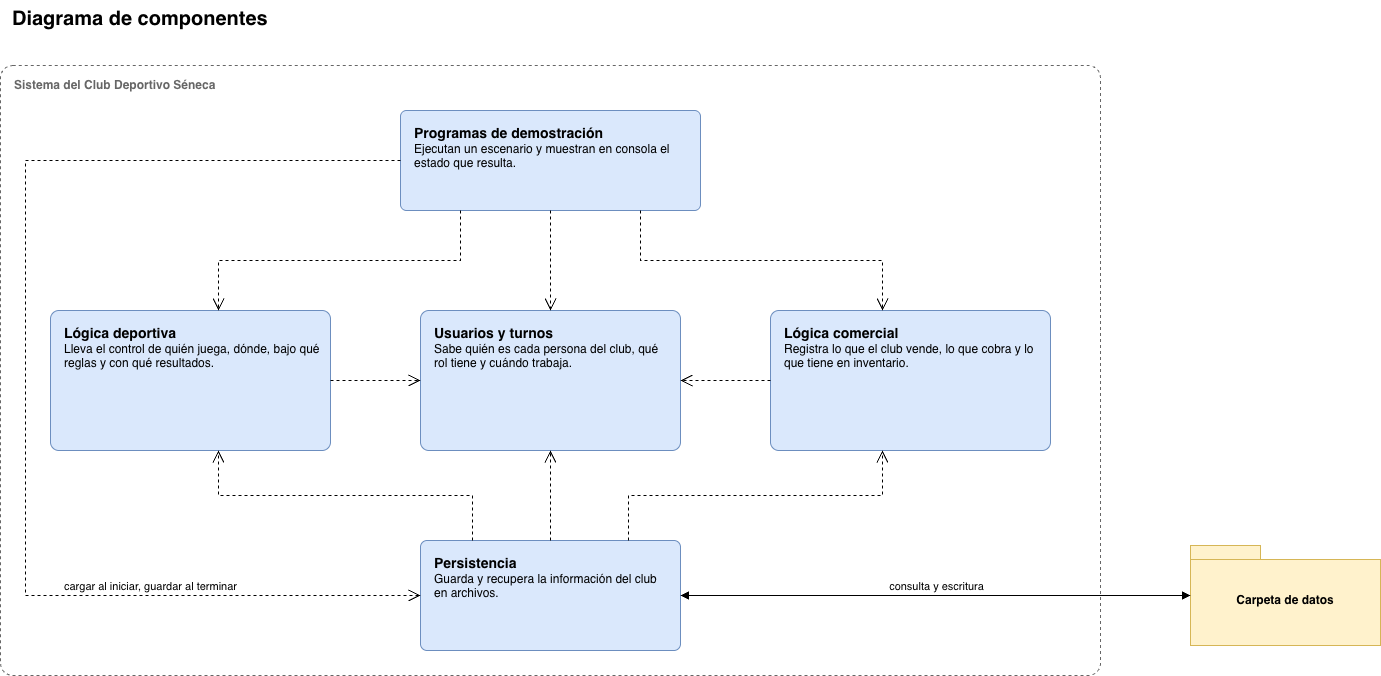

The diagram above was exported from draw.io. Its source (the exported page's mxGraphModel, read from the mxfile embedded in the PNG):
<mxGraphModel dx="1473" dy="850" grid="1" gridSize="10" guides="1" tooltips="1" connect="1" arrows="1" fold="1" page="0" pageScale="1" pageWidth="1654" pageHeight="1169" math="0" shadow="0">
  <root>
    <mxCell id="0" />
    <mxCell id="1" parent="0" />
    <mxCell id="p1-2" value="&lt;b style=&quot;font-size:20px&quot;&gt;Diagrama de componentes&lt;/b&gt;&lt;div&gt;&lt;br/&gt;&lt;/div&gt;" style="text;html=1;align=left;verticalAlign=top;whiteSpace=wrap;strokeColor=none;fillColor=none;" parent="1" vertex="1">
      <mxGeometry x="40" y="10" width="320" height="50" as="geometry" />
    </mxCell>
    <mxCell id="p1-3" value="&lt;b&gt;Sistema del Club Deportivo Séneca&lt;/b&gt;" style="rounded=1;arcSize=2;whiteSpace=wrap;html=1;dashed=1;fillColor=none;strokeColor=#666666;align=left;verticalAlign=top;spacingLeft=12;spacingTop=6;fontColor=#666666;" parent="1" vertex="1">
      <mxGeometry x="30" y="75" width="1100" height="610" as="geometry" />
    </mxCell>
    <mxCell id="p1-4" value="&lt;b style=&quot;font-size:14px&quot;&gt;Programas de demostración&lt;/b&gt;&lt;br&gt;Ejecutan un escenario y muestran en consola el estado que resulta." style="rounded=1;arcSize=6;whiteSpace=wrap;html=1;align=left;verticalAlign=top;spacingLeft=12;spacingTop=8;spacingRight=10;fillColor=#dae8fc;strokeColor=#6c8ebf;" parent="1" vertex="1">
      <mxGeometry x="430" y="120" width="300" height="100" as="geometry" />
    </mxCell>
    <mxCell id="p1-5" value="&lt;b style=&quot;font-size:14px&quot;&gt;Lógica deportiva&lt;/b&gt;&lt;br&gt;Lleva el control de quién juega, dónde, bajo qué reglas y con qué resultados.&lt;br&gt;&lt;div&gt;&lt;br/&gt;&lt;/div&gt;" style="rounded=1;arcSize=6;whiteSpace=wrap;html=1;align=left;verticalAlign=top;spacingLeft=12;spacingTop=8;spacingRight=10;fillColor=#dae8fc;strokeColor=#6c8ebf;" parent="1" vertex="1">
      <mxGeometry x="80" y="320" width="280" height="140" as="geometry" />
    </mxCell>
    <mxCell id="p1-6" value="&lt;b style=&quot;font-size:14px&quot;&gt;Usuarios y turnos&lt;/b&gt;&lt;br&gt;Sabe quién es cada persona del club, qué rol tiene y cuándo trabaja.&lt;br&gt;&lt;div&gt;&lt;br/&gt;&lt;/div&gt;" style="rounded=1;arcSize=6;whiteSpace=wrap;html=1;align=left;verticalAlign=top;spacingLeft=12;spacingTop=8;spacingRight=10;fillColor=#dae8fc;strokeColor=#6c8ebf;" parent="1" vertex="1">
      <mxGeometry x="450" y="320" width="260" height="140" as="geometry" />
    </mxCell>
    <mxCell id="p1-7" value="&lt;b style=&quot;font-size:14px&quot;&gt;Lógica comercial&lt;/b&gt;&lt;br&gt;Registra lo que el club vende, lo que cobra y lo que tiene en inventario.&lt;br&gt;&lt;div&gt;&lt;br/&gt;&lt;/div&gt;" style="rounded=1;arcSize=6;whiteSpace=wrap;html=1;align=left;verticalAlign=top;spacingLeft=12;spacingTop=8;spacingRight=10;fillColor=#dae8fc;strokeColor=#6c8ebf;" parent="1" vertex="1">
      <mxGeometry x="800" y="320" width="280" height="140" as="geometry" />
    </mxCell>
    <mxCell id="p1-8" value="&lt;b style=&quot;font-size:14px&quot;&gt;Persistencia&lt;/b&gt;&lt;br&gt;Guarda y recupera la información del club en archivos." style="rounded=1;arcSize=6;whiteSpace=wrap;html=1;align=left;verticalAlign=top;spacingLeft=12;spacingTop=8;spacingRight=10;fillColor=#dae8fc;strokeColor=#6c8ebf;" parent="1" vertex="1">
      <mxGeometry x="450" y="550" width="260" height="110" as="geometry" />
    </mxCell>
    <mxCell id="p1-9" value="&lt;b&gt;Carpeta de datos&lt;/b&gt;" style="shape=folder;tabWidth=70;tabHeight=14;tabPosition=left;html=1;whiteSpace=wrap;fillColor=#fff2cc;strokeColor=#d6b656;spacingTop=10;" parent="1" vertex="1">
      <mxGeometry x="1220" y="555" width="190" height="100" as="geometry" />
    </mxCell>
    <mxCell id="p1-10" value="" style="edgeStyle=orthogonalEdgeStyle;rounded=0;html=1;jettySize=auto;orthogonalLoop=1;dashed=1;endArrow=open;endSize=10;exitX=0.5000;exitY=1.0000;exitDx=0;exitDy=0;entryX=0.5000;entryY=0.0000;entryDx=0;entryDy=0;" parent="1" source="p1-4" target="p1-6" edge="1">
      <mxGeometry relative="1" as="geometry" />
    </mxCell>
    <mxCell id="p1-11" value="" style="edgeStyle=orthogonalEdgeStyle;rounded=0;html=1;jettySize=auto;orthogonalLoop=1;dashed=1;endArrow=open;endSize=10;exitX=0.2000;exitY=1.0000;exitDx=0;exitDy=0;entryX=0.6000;entryY=0.0000;entryDx=0;entryDy=0;" parent="1" source="p1-4" target="p1-5" edge="1">
      <mxGeometry relative="1" as="geometry">
        <Array as="points">
          <mxPoint x="490" y="270" />
          <mxPoint x="248" y="270" />
        </Array>
      </mxGeometry>
    </mxCell>
    <mxCell id="p1-12" value="" style="edgeStyle=orthogonalEdgeStyle;rounded=0;html=1;jettySize=auto;orthogonalLoop=1;dashed=1;endArrow=open;endSize=10;exitX=0.8000;exitY=1.0000;exitDx=0;exitDy=0;entryX=0.4000;entryY=0.0000;entryDx=0;entryDy=0;" parent="1" source="p1-4" target="p1-7" edge="1">
      <mxGeometry relative="1" as="geometry">
        <Array as="points">
          <mxPoint x="670" y="270" />
          <mxPoint x="912" y="270" />
        </Array>
      </mxGeometry>
    </mxCell>
    <mxCell id="p1-13" value="" style="edgeStyle=orthogonalEdgeStyle;rounded=0;html=1;jettySize=auto;orthogonalLoop=1;dashed=1;endArrow=open;endSize=10;exitX=1.0000;exitY=0.5000;exitDx=0;exitDy=0;entryX=0.0000;entryY=0.5000;entryDx=0;entryDy=0;" parent="1" source="p1-5" target="p1-6" edge="1">
      <mxGeometry relative="1" as="geometry" />
    </mxCell>
    <mxCell id="p1-14" value="" style="edgeStyle=orthogonalEdgeStyle;rounded=0;html=1;jettySize=auto;orthogonalLoop=1;dashed=1;endArrow=open;endSize=10;exitX=0.0000;exitY=0.5000;exitDx=0;exitDy=0;entryX=1.0000;entryY=0.5000;entryDx=0;entryDy=0;" parent="1" source="p1-7" target="p1-6" edge="1">
      <mxGeometry relative="1" as="geometry" />
    </mxCell>
    <mxCell id="p1-15" value="" style="edgeStyle=orthogonalEdgeStyle;rounded=0;html=1;jettySize=auto;orthogonalLoop=1;dashed=1;endArrow=open;endSize=10;exitX=0.5000;exitY=0.0000;exitDx=0;exitDy=0;entryX=0.5000;entryY=1.0000;entryDx=0;entryDy=0;" parent="1" source="p1-8" target="p1-6" edge="1">
      <mxGeometry relative="1" as="geometry" />
    </mxCell>
    <mxCell id="p1-16" value="" style="edgeStyle=orthogonalEdgeStyle;rounded=0;html=1;jettySize=auto;orthogonalLoop=1;dashed=1;endArrow=open;endSize=10;exitX=0.2000;exitY=0.0000;exitDx=0;exitDy=0;entryX=0.6000;entryY=1.0000;entryDx=0;entryDy=0;" parent="1" source="p1-8" target="p1-5" edge="1">
      <mxGeometry relative="1" as="geometry">
        <Array as="points">
          <mxPoint x="502" y="505" />
          <mxPoint x="248" y="505" />
        </Array>
      </mxGeometry>
    </mxCell>
    <mxCell id="p1-17" value="" style="edgeStyle=orthogonalEdgeStyle;rounded=0;html=1;jettySize=auto;orthogonalLoop=1;dashed=1;endArrow=open;endSize=10;exitX=0.8000;exitY=0.0000;exitDx=0;exitDy=0;entryX=0.4000;entryY=1.0000;entryDx=0;entryDy=0;" parent="1" source="p1-8" target="p1-7" edge="1">
      <mxGeometry relative="1" as="geometry">
        <Array as="points">
          <mxPoint x="658" y="505" />
          <mxPoint x="912" y="505" />
        </Array>
      </mxGeometry>
    </mxCell>
    <mxCell id="p1-18" value="" style="edgeStyle=orthogonalEdgeStyle;rounded=0;html=1;jettySize=auto;orthogonalLoop=1;dashed=1;endArrow=open;endSize=10;exitX=0.0000;exitY=0.5000;exitDx=0;exitDy=0;entryX=0.0000;entryY=0.5000;entryDx=0;entryDy=0;" parent="1" source="p1-4" target="p1-8" edge="1">
      <mxGeometry relative="1" as="geometry">
        <Array as="points">
          <mxPoint x="55" y="170" />
          <mxPoint x="55" y="605" />
        </Array>
      </mxGeometry>
    </mxCell>
    <mxCell id="p1-19" value="cargar al iniciar, guardar al terminar" style="edgeLabel;html=1;align=center;verticalAlign=middle;resizable=0;points=[];fontSize=11;" parent="p1-18" vertex="1" connectable="0">
      <mxGeometry x="0.55" relative="1" as="geometry">
        <mxPoint y="-10" as="offset" />
      </mxGeometry>
    </mxCell>
    <mxCell id="p1-20" value="" style="edgeStyle=orthogonalEdgeStyle;rounded=0;html=1;jettySize=auto;orthogonalLoop=1;startArrow=block;startFill=1;endArrow=block;endFill=1;exitX=1.0000;exitY=0.5000;exitDx=0;exitDy=0;entryX=0.0000;entryY=0.5000;entryDx=0;entryDy=0;" parent="1" source="p1-8" target="p1-9" edge="1">
      <mxGeometry relative="1" as="geometry" />
    </mxCell>
    <mxCell id="p1-21" value="consulta y escritura" style="edgeLabel;html=1;align=center;verticalAlign=middle;resizable=0;points=[];fontSize=11;" parent="p1-20" vertex="1" connectable="0">
      <mxGeometry relative="1" as="geometry">
        <mxPoint y="-10" as="offset" />
      </mxGeometry>
    </mxCell>
  </root>
</mxGraphModel>